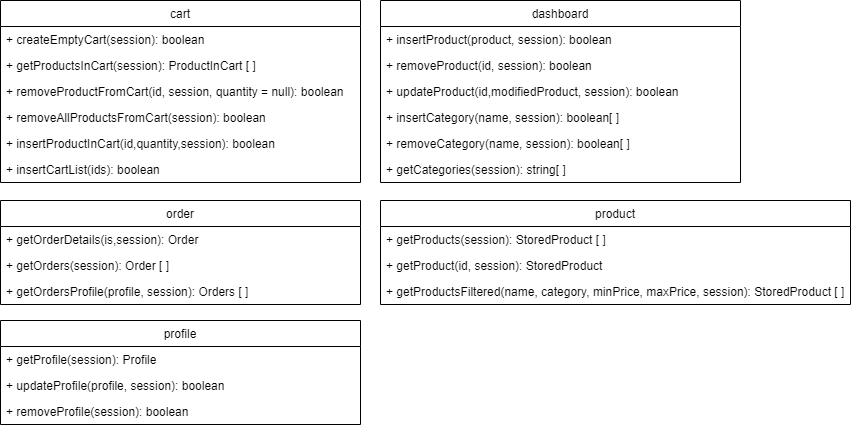

The diagram above was exported from draw.io. Its source (the exported page's mxGraphModel, read from the mxfile embedded in the PNG):
<mxGraphModel dx="1422" dy="705" grid="1" gridSize="10" guides="1" tooltips="1" connect="1" arrows="1" fold="1" page="1" pageScale="1" pageWidth="850" pageHeight="1100" math="0" shadow="0">
  <root>
    <mxCell id="0" />
    <mxCell id="1" parent="0" />
    <mxCell id="odc5sbIOzZ_kSA8D80Ip-1" value="cart" style="swimlane;fontStyle=0;childLayout=stackLayout;horizontal=1;startSize=26;fillColor=none;horizontalStack=0;resizeParent=1;resizeParentMax=0;resizeLast=0;collapsible=1;marginBottom=0;" vertex="1" parent="1">
      <mxGeometry x="120" y="70" width="360" height="182" as="geometry" />
    </mxCell>
    <mxCell id="odc5sbIOzZ_kSA8D80Ip-2" value="+ createEmptyCart(session): boolean" style="text;strokeColor=none;fillColor=none;align=left;verticalAlign=top;spacingLeft=4;spacingRight=4;overflow=hidden;rotatable=0;points=[[0,0.5],[1,0.5]];portConstraint=eastwest;" vertex="1" parent="odc5sbIOzZ_kSA8D80Ip-1">
      <mxGeometry y="26" width="360" height="26" as="geometry" />
    </mxCell>
    <mxCell id="odc5sbIOzZ_kSA8D80Ip-5" value="+ getProductsInCart(session): ProductInCart [ ]" style="text;strokeColor=none;fillColor=none;align=left;verticalAlign=top;spacingLeft=4;spacingRight=4;overflow=hidden;rotatable=0;points=[[0,0.5],[1,0.5]];portConstraint=eastwest;" vertex="1" parent="odc5sbIOzZ_kSA8D80Ip-1">
      <mxGeometry y="52" width="360" height="26" as="geometry" />
    </mxCell>
    <mxCell id="odc5sbIOzZ_kSA8D80Ip-6" value="+ removeProductFromCart(id, session, quantity = null): boolean" style="text;strokeColor=none;fillColor=none;align=left;verticalAlign=top;spacingLeft=4;spacingRight=4;overflow=hidden;rotatable=0;points=[[0,0.5],[1,0.5]];portConstraint=eastwest;" vertex="1" parent="odc5sbIOzZ_kSA8D80Ip-1">
      <mxGeometry y="78" width="360" height="26" as="geometry" />
    </mxCell>
    <mxCell id="odc5sbIOzZ_kSA8D80Ip-7" value="+ removeAllProductsFromCart(session): boolean" style="text;strokeColor=none;fillColor=none;align=left;verticalAlign=top;spacingLeft=4;spacingRight=4;overflow=hidden;rotatable=0;points=[[0,0.5],[1,0.5]];portConstraint=eastwest;" vertex="1" parent="odc5sbIOzZ_kSA8D80Ip-1">
      <mxGeometry y="104" width="360" height="26" as="geometry" />
    </mxCell>
    <mxCell id="odc5sbIOzZ_kSA8D80Ip-8" value="+ insertProductInCart(id,quantity,session): boolean" style="text;strokeColor=none;fillColor=none;align=left;verticalAlign=top;spacingLeft=4;spacingRight=4;overflow=hidden;rotatable=0;points=[[0,0.5],[1,0.5]];portConstraint=eastwest;" vertex="1" parent="odc5sbIOzZ_kSA8D80Ip-1">
      <mxGeometry y="130" width="360" height="26" as="geometry" />
    </mxCell>
    <mxCell id="odc5sbIOzZ_kSA8D80Ip-26" value="+ insertCartList(ids): boolean" style="text;strokeColor=none;fillColor=none;align=left;verticalAlign=top;spacingLeft=4;spacingRight=4;overflow=hidden;rotatable=0;points=[[0,0.5],[1,0.5]];portConstraint=eastwest;" vertex="1" parent="odc5sbIOzZ_kSA8D80Ip-1">
      <mxGeometry y="156" width="360" height="26" as="geometry" />
    </mxCell>
    <mxCell id="odc5sbIOzZ_kSA8D80Ip-10" value="dashboard" style="swimlane;fontStyle=0;childLayout=stackLayout;horizontal=1;startSize=26;fillColor=none;horizontalStack=0;resizeParent=1;resizeParentMax=0;resizeLast=0;collapsible=1;marginBottom=0;" vertex="1" parent="1">
      <mxGeometry x="500" y="70" width="360" height="182" as="geometry" />
    </mxCell>
    <mxCell id="odc5sbIOzZ_kSA8D80Ip-11" value="+ insertProduct(product, session): boolean" style="text;strokeColor=none;fillColor=none;align=left;verticalAlign=top;spacingLeft=4;spacingRight=4;overflow=hidden;rotatable=0;points=[[0,0.5],[1,0.5]];portConstraint=eastwest;" vertex="1" parent="odc5sbIOzZ_kSA8D80Ip-10">
      <mxGeometry y="26" width="360" height="26" as="geometry" />
    </mxCell>
    <mxCell id="odc5sbIOzZ_kSA8D80Ip-12" value="+ removeProduct(id, session): boolean" style="text;strokeColor=none;fillColor=none;align=left;verticalAlign=top;spacingLeft=4;spacingRight=4;overflow=hidden;rotatable=0;points=[[0,0.5],[1,0.5]];portConstraint=eastwest;" vertex="1" parent="odc5sbIOzZ_kSA8D80Ip-10">
      <mxGeometry y="52" width="360" height="26" as="geometry" />
    </mxCell>
    <mxCell id="odc5sbIOzZ_kSA8D80Ip-14" value="+ updateProduct(id,modifiedProduct, session): boolean" style="text;strokeColor=none;fillColor=none;align=left;verticalAlign=top;spacingLeft=4;spacingRight=4;overflow=hidden;rotatable=0;points=[[0,0.5],[1,0.5]];portConstraint=eastwest;" vertex="1" parent="odc5sbIOzZ_kSA8D80Ip-10">
      <mxGeometry y="78" width="360" height="26" as="geometry" />
    </mxCell>
    <mxCell id="odc5sbIOzZ_kSA8D80Ip-17" value="+ insertCategory(name, session): boolean[ ]" style="text;strokeColor=none;fillColor=none;align=left;verticalAlign=top;spacingLeft=4;spacingRight=4;overflow=hidden;rotatable=0;points=[[0,0.5],[1,0.5]];portConstraint=eastwest;" vertex="1" parent="odc5sbIOzZ_kSA8D80Ip-10">
      <mxGeometry y="104" width="360" height="26" as="geometry" />
    </mxCell>
    <mxCell id="odc5sbIOzZ_kSA8D80Ip-18" value="+ removeCategory(name, session): boolean[ ]" style="text;strokeColor=none;fillColor=none;align=left;verticalAlign=top;spacingLeft=4;spacingRight=4;overflow=hidden;rotatable=0;points=[[0,0.5],[1,0.5]];portConstraint=eastwest;" vertex="1" parent="odc5sbIOzZ_kSA8D80Ip-10">
      <mxGeometry y="130" width="360" height="26" as="geometry" />
    </mxCell>
    <mxCell id="odc5sbIOzZ_kSA8D80Ip-19" value="+ getCategories(session): string[ ]" style="text;strokeColor=none;fillColor=none;align=left;verticalAlign=top;spacingLeft=4;spacingRight=4;overflow=hidden;rotatable=0;points=[[0,0.5],[1,0.5]];portConstraint=eastwest;" vertex="1" parent="odc5sbIOzZ_kSA8D80Ip-10">
      <mxGeometry y="156" width="360" height="26" as="geometry" />
    </mxCell>
    <mxCell id="odc5sbIOzZ_kSA8D80Ip-20" value="order" style="swimlane;fontStyle=0;childLayout=stackLayout;horizontal=1;startSize=26;fillColor=none;horizontalStack=0;resizeParent=1;resizeParentMax=0;resizeLast=0;collapsible=1;marginBottom=0;" vertex="1" parent="1">
      <mxGeometry x="120" y="270" width="360" height="104" as="geometry" />
    </mxCell>
    <mxCell id="odc5sbIOzZ_kSA8D80Ip-21" value="+ getOrderDetails(is,session): Order" style="text;strokeColor=none;fillColor=none;align=left;verticalAlign=top;spacingLeft=4;spacingRight=4;overflow=hidden;rotatable=0;points=[[0,0.5],[1,0.5]];portConstraint=eastwest;" vertex="1" parent="odc5sbIOzZ_kSA8D80Ip-20">
      <mxGeometry y="26" width="360" height="26" as="geometry" />
    </mxCell>
    <mxCell id="odc5sbIOzZ_kSA8D80Ip-22" value="+ getOrders(session): Order [ ]" style="text;strokeColor=none;fillColor=none;align=left;verticalAlign=top;spacingLeft=4;spacingRight=4;overflow=hidden;rotatable=0;points=[[0,0.5],[1,0.5]];portConstraint=eastwest;" vertex="1" parent="odc5sbIOzZ_kSA8D80Ip-20">
      <mxGeometry y="52" width="360" height="26" as="geometry" />
    </mxCell>
    <mxCell id="odc5sbIOzZ_kSA8D80Ip-23" value="+ getOrdersProfile(profile, session): Orders [ ]" style="text;strokeColor=none;fillColor=none;align=left;verticalAlign=top;spacingLeft=4;spacingRight=4;overflow=hidden;rotatable=0;points=[[0,0.5],[1,0.5]];portConstraint=eastwest;" vertex="1" parent="odc5sbIOzZ_kSA8D80Ip-20">
      <mxGeometry y="78" width="360" height="26" as="geometry" />
    </mxCell>
    <mxCell id="odc5sbIOzZ_kSA8D80Ip-27" value="product" style="swimlane;fontStyle=0;childLayout=stackLayout;horizontal=1;startSize=26;fillColor=none;horizontalStack=0;resizeParent=1;resizeParentMax=0;resizeLast=0;collapsible=1;marginBottom=0;" vertex="1" parent="1">
      <mxGeometry x="500" y="270" width="470" height="104" as="geometry" />
    </mxCell>
    <mxCell id="odc5sbIOzZ_kSA8D80Ip-13" value="+ getProducts(session): StoredProduct [ ]" style="text;strokeColor=none;fillColor=none;align=left;verticalAlign=top;spacingLeft=4;spacingRight=4;overflow=hidden;rotatable=0;points=[[0,0.5],[1,0.5]];portConstraint=eastwest;" vertex="1" parent="odc5sbIOzZ_kSA8D80Ip-27">
      <mxGeometry y="26" width="470" height="26" as="geometry" />
    </mxCell>
    <mxCell id="odc5sbIOzZ_kSA8D80Ip-16" value="+ getProduct(id, session): StoredProduct" style="text;strokeColor=none;fillColor=none;align=left;verticalAlign=top;spacingLeft=4;spacingRight=4;overflow=hidden;rotatable=0;points=[[0,0.5],[1,0.5]];portConstraint=eastwest;" vertex="1" parent="odc5sbIOzZ_kSA8D80Ip-27">
      <mxGeometry y="52" width="470" height="26" as="geometry" />
    </mxCell>
    <mxCell id="odc5sbIOzZ_kSA8D80Ip-31" value="+ getProductsFiltered(name, category, minPrice, maxPrice, session): StoredProduct [ ]" style="text;strokeColor=none;fillColor=none;align=left;verticalAlign=top;spacingLeft=4;spacingRight=4;overflow=hidden;rotatable=0;points=[[0,0.5],[1,0.5]];portConstraint=eastwest;" vertex="1" parent="odc5sbIOzZ_kSA8D80Ip-27">
      <mxGeometry y="78" width="470" height="26" as="geometry" />
    </mxCell>
    <mxCell id="odc5sbIOzZ_kSA8D80Ip-32" value="profile" style="swimlane;fontStyle=0;childLayout=stackLayout;horizontal=1;startSize=26;fillColor=none;horizontalStack=0;resizeParent=1;resizeParentMax=0;resizeLast=0;collapsible=1;marginBottom=0;" vertex="1" parent="1">
      <mxGeometry x="120" y="390" width="360" height="104" as="geometry" />
    </mxCell>
    <mxCell id="odc5sbIOzZ_kSA8D80Ip-33" value="+ getProfile(session): Profile" style="text;strokeColor=none;fillColor=none;align=left;verticalAlign=top;spacingLeft=4;spacingRight=4;overflow=hidden;rotatable=0;points=[[0,0.5],[1,0.5]];portConstraint=eastwest;" vertex="1" parent="odc5sbIOzZ_kSA8D80Ip-32">
      <mxGeometry y="26" width="360" height="26" as="geometry" />
    </mxCell>
    <mxCell id="odc5sbIOzZ_kSA8D80Ip-34" value="+ updateProfile(profile, session): boolean" style="text;strokeColor=none;fillColor=none;align=left;verticalAlign=top;spacingLeft=4;spacingRight=4;overflow=hidden;rotatable=0;points=[[0,0.5],[1,0.5]];portConstraint=eastwest;" vertex="1" parent="odc5sbIOzZ_kSA8D80Ip-32">
      <mxGeometry y="52" width="360" height="26" as="geometry" />
    </mxCell>
    <mxCell id="odc5sbIOzZ_kSA8D80Ip-35" value="+ removeProfile(session): boolean" style="text;strokeColor=none;fillColor=none;align=left;verticalAlign=top;spacingLeft=4;spacingRight=4;overflow=hidden;rotatable=0;points=[[0,0.5],[1,0.5]];portConstraint=eastwest;" vertex="1" parent="odc5sbIOzZ_kSA8D80Ip-32">
      <mxGeometry y="78" width="360" height="26" as="geometry" />
    </mxCell>
  </root>
</mxGraphModel>